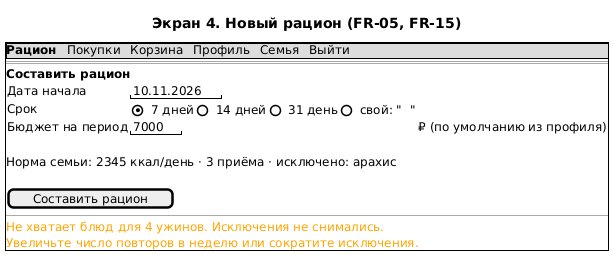

The diagram above was rendered by PlantUML. Its source (embedded in the PNG):
@startsalt
title Экран 4. Новый рацион (FR-05, FR-15)
{+
  {* <b>Рацион</b> | Покупки | Корзина | Профиль | Семья | Выйти }
  ==
  <b>Составить рацион</b>
  {
    Дата начала | "10.11.2026 "
    Срок        | { (X) 7 дней | () 14 дней | () 31 день | () свой: "  " }
    Бюджет на период | "7000  " | ₽ (по умолчанию из профиля)
  }
  .
  Норма семьи: 2345 ккал/день · 3 приёма · исключено: арахис
  .
  [  Составить рацион  ]
  --
  <color:orange>Не хватает блюд для 4 ужинов. Исключения не снимались.</color>
  <color:orange>Увеличьте число повторов в неделю или сократите исключения.</color>
}
@endsalt